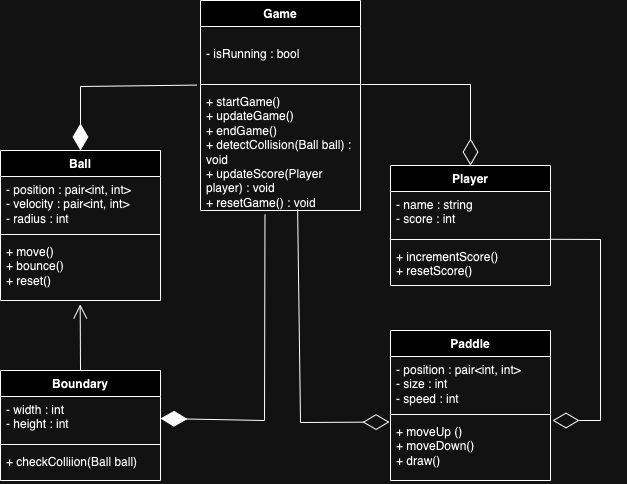

The diagram above was exported from draw.io. Its source (the exported page's mxGraphModel, read from the mxfile embedded in the PNG):
<mxGraphModel dx="1194" dy="605" grid="1" gridSize="10" guides="1" tooltips="1" connect="1" arrows="1" fold="1" page="1" pageScale="1" pageWidth="850" pageHeight="1100" math="0" shadow="0">
  <root>
    <mxCell id="0" />
    <mxCell id="1" parent="0" />
    <mxCell id="b2-Ats3Wi1yi27yUda-B-20" value="Game" style="swimlane;fontStyle=1;align=center;verticalAlign=top;childLayout=stackLayout;horizontal=1;startSize=26;horizontalStack=0;resizeParent=1;resizeParentMax=0;resizeLast=0;collapsible=1;marginBottom=0;whiteSpace=wrap;html=1;" parent="1" vertex="1">
      <mxGeometry x="340" y="50" width="160" height="210" as="geometry" />
    </mxCell>
    <mxCell id="b2-Ats3Wi1yi27yUda-B-21" value="&lt;br&gt;&lt;div&gt;&lt;span style=&quot;background-color: initial;&quot;&gt;- isRunning : bool&lt;/span&gt;&lt;/div&gt;" style="text;strokeColor=none;fillColor=none;align=left;verticalAlign=top;spacingLeft=4;spacingRight=4;overflow=hidden;rotatable=0;points=[[0,0.5],[1,0.5]];portConstraint=eastwest;whiteSpace=wrap;html=1;" parent="b2-Ats3Wi1yi27yUda-B-20" vertex="1">
      <mxGeometry y="26" width="160" height="54" as="geometry" />
    </mxCell>
    <mxCell id="b2-Ats3Wi1yi27yUda-B-22" value="" style="line;strokeWidth=1;fillColor=none;align=left;verticalAlign=middle;spacingTop=-1;spacingLeft=3;spacingRight=3;rotatable=0;labelPosition=right;points=[];portConstraint=eastwest;strokeColor=inherit;" parent="b2-Ats3Wi1yi27yUda-B-20" vertex="1">
      <mxGeometry y="80" width="160" height="8" as="geometry" />
    </mxCell>
    <mxCell id="b2-Ats3Wi1yi27yUda-B-23" value="+ startGame()&lt;div&gt;+ updateGame()&amp;nbsp;&amp;nbsp;&lt;/div&gt;&lt;div&gt;+ endGame()&amp;nbsp;&amp;nbsp;&lt;/div&gt;&lt;div&gt;+ detectCollision(Ball ball) : void&lt;/div&gt;&lt;div&gt;+ updateScore(Player player) : void&lt;br/&gt;+ resetGame() : void&lt;/div&gt;" style="text;strokeColor=none;fillColor=none;align=left;verticalAlign=top;spacingLeft=4;spacingRight=4;overflow=hidden;rotatable=0;points=[[0,0.5],[1,0.5]];portConstraint=eastwest;whiteSpace=wrap;html=1;" parent="b2-Ats3Wi1yi27yUda-B-20" vertex="1">
      <mxGeometry y="88" width="160" height="122" as="geometry" />
    </mxCell>
    <mxCell id="b2-Ats3Wi1yi27yUda-B-24" value="Paddle" style="swimlane;fontStyle=1;align=center;verticalAlign=top;childLayout=stackLayout;horizontal=1;startSize=26;horizontalStack=0;resizeParent=1;resizeParentMax=0;resizeLast=0;collapsible=1;marginBottom=0;whiteSpace=wrap;html=1;" parent="1" vertex="1">
      <mxGeometry x="530" y="380" width="160" height="150" as="geometry" />
    </mxCell>
    <mxCell id="b2-Ats3Wi1yi27yUda-B-25" value="- position : pair&amp;lt;int, int&amp;gt;&lt;div&gt;- size : int&amp;nbsp;&lt;/div&gt;&lt;div&gt;- speed : int&lt;/div&gt;" style="text;strokeColor=none;fillColor=none;align=left;verticalAlign=top;spacingLeft=4;spacingRight=4;overflow=hidden;rotatable=0;points=[[0,0.5],[1,0.5]];portConstraint=eastwest;whiteSpace=wrap;html=1;" parent="b2-Ats3Wi1yi27yUda-B-24" vertex="1">
      <mxGeometry y="26" width="160" height="54" as="geometry" />
    </mxCell>
    <mxCell id="b2-Ats3Wi1yi27yUda-B-26" value="" style="line;strokeWidth=1;fillColor=none;align=left;verticalAlign=middle;spacingTop=-1;spacingLeft=3;spacingRight=3;rotatable=0;labelPosition=right;points=[];portConstraint=eastwest;strokeColor=inherit;" parent="b2-Ats3Wi1yi27yUda-B-24" vertex="1">
      <mxGeometry y="80" width="160" height="8" as="geometry" />
    </mxCell>
    <mxCell id="b2-Ats3Wi1yi27yUda-B-27" value="+ moveUp ()&lt;div&gt;+ moveDown()&lt;/div&gt;&lt;div&gt;+ draw()&lt;/div&gt;" style="text;strokeColor=none;fillColor=none;align=left;verticalAlign=top;spacingLeft=4;spacingRight=4;overflow=hidden;rotatable=0;points=[[0,0.5],[1,0.5]];portConstraint=eastwest;whiteSpace=wrap;html=1;" parent="b2-Ats3Wi1yi27yUda-B-24" vertex="1">
      <mxGeometry y="88" width="160" height="62" as="geometry" />
    </mxCell>
    <mxCell id="b2-Ats3Wi1yi27yUda-B-28" value="Ball" style="swimlane;fontStyle=1;align=center;verticalAlign=top;childLayout=stackLayout;horizontal=1;startSize=26;horizontalStack=0;resizeParent=1;resizeParentMax=0;resizeLast=0;collapsible=1;marginBottom=0;whiteSpace=wrap;html=1;" parent="1" vertex="1">
      <mxGeometry x="140" y="200.00000000000003" width="160" height="150" as="geometry" />
    </mxCell>
    <mxCell id="b2-Ats3Wi1yi27yUda-B-29" value="&lt;div&gt;- position : pair&amp;lt;int, int&amp;gt;&amp;nbsp;&lt;/div&gt;&lt;div&gt;- velocity : pair&amp;lt;int, int&amp;gt;&amp;nbsp;&lt;/div&gt;&lt;div&gt;- radius : int&amp;nbsp;&lt;/div&gt;" style="text;strokeColor=none;fillColor=none;align=left;verticalAlign=top;spacingLeft=4;spacingRight=4;overflow=hidden;rotatable=0;points=[[0,0.5],[1,0.5]];portConstraint=eastwest;whiteSpace=wrap;html=1;" parent="b2-Ats3Wi1yi27yUda-B-28" vertex="1">
      <mxGeometry y="26" width="160" height="54" as="geometry" />
    </mxCell>
    <mxCell id="b2-Ats3Wi1yi27yUda-B-30" value="" style="line;strokeWidth=1;fillColor=none;align=left;verticalAlign=middle;spacingTop=-1;spacingLeft=3;spacingRight=3;rotatable=0;labelPosition=right;points=[];portConstraint=eastwest;strokeColor=inherit;" parent="b2-Ats3Wi1yi27yUda-B-28" vertex="1">
      <mxGeometry y="80" width="160" height="8" as="geometry" />
    </mxCell>
    <mxCell id="b2-Ats3Wi1yi27yUda-B-31" value="+ move()&lt;div&gt;&lt;span style=&quot;background-color: initial;&quot;&gt;+ bounce()&lt;/span&gt;&lt;div&gt;+ reset()&lt;/div&gt;&lt;/div&gt;" style="text;strokeColor=none;fillColor=none;align=left;verticalAlign=top;spacingLeft=4;spacingRight=4;overflow=hidden;rotatable=0;points=[[0,0.5],[1,0.5]];portConstraint=eastwest;whiteSpace=wrap;html=1;" parent="b2-Ats3Wi1yi27yUda-B-28" vertex="1">
      <mxGeometry y="88" width="160" height="62" as="geometry" />
    </mxCell>
    <mxCell id="b2-Ats3Wi1yi27yUda-B-32" value="Player" style="swimlane;fontStyle=1;align=center;verticalAlign=top;childLayout=stackLayout;horizontal=1;startSize=26;horizontalStack=0;resizeParent=1;resizeParentMax=0;resizeLast=0;collapsible=1;marginBottom=0;whiteSpace=wrap;html=1;" parent="1" vertex="1">
      <mxGeometry x="530" y="215" width="160" height="120" as="geometry" />
    </mxCell>
    <mxCell id="b2-Ats3Wi1yi27yUda-B-33" value="- name : string&lt;div&gt;- score : int&lt;/div&gt;&lt;div&gt;&lt;br&gt;&lt;/div&gt;" style="text;strokeColor=none;fillColor=none;align=left;verticalAlign=top;spacingLeft=4;spacingRight=4;overflow=hidden;rotatable=0;points=[[0,0.5],[1,0.5]];portConstraint=eastwest;whiteSpace=wrap;html=1;" parent="b2-Ats3Wi1yi27yUda-B-32" vertex="1">
      <mxGeometry y="26" width="160" height="44" as="geometry" />
    </mxCell>
    <mxCell id="b2-Ats3Wi1yi27yUda-B-34" value="" style="line;strokeWidth=1;fillColor=none;align=left;verticalAlign=middle;spacingTop=-1;spacingLeft=3;spacingRight=3;rotatable=0;labelPosition=right;points=[];portConstraint=eastwest;strokeColor=inherit;" parent="b2-Ats3Wi1yi27yUda-B-32" vertex="1">
      <mxGeometry y="70" width="160" height="8" as="geometry" />
    </mxCell>
    <mxCell id="b2-Ats3Wi1yi27yUda-B-35" value="+ incrementScore()&lt;div&gt;+ resetScore()&lt;/div&gt;" style="text;strokeColor=none;fillColor=none;align=left;verticalAlign=top;spacingLeft=4;spacingRight=4;overflow=hidden;rotatable=0;points=[[0,0.5],[1,0.5]];portConstraint=eastwest;whiteSpace=wrap;html=1;" parent="b2-Ats3Wi1yi27yUda-B-32" vertex="1">
      <mxGeometry y="78" width="160" height="42" as="geometry" />
    </mxCell>
    <mxCell id="b2-Ats3Wi1yi27yUda-B-36" value="Boundary" style="swimlane;fontStyle=1;align=center;verticalAlign=top;childLayout=stackLayout;horizontal=1;startSize=26;horizontalStack=0;resizeParent=1;resizeParentMax=0;resizeLast=0;collapsible=1;marginBottom=0;whiteSpace=wrap;html=1;" parent="1" vertex="1">
      <mxGeometry x="140" y="420" width="160" height="110" as="geometry" />
    </mxCell>
    <mxCell id="b2-Ats3Wi1yi27yUda-B-37" value="- width : int&amp;nbsp;&lt;div&gt;- height : int&amp;nbsp;&lt;/div&gt;" style="text;strokeColor=none;fillColor=none;align=left;verticalAlign=top;spacingLeft=4;spacingRight=4;overflow=hidden;rotatable=0;points=[[0,0.5],[1,0.5]];portConstraint=eastwest;whiteSpace=wrap;html=1;" parent="b2-Ats3Wi1yi27yUda-B-36" vertex="1">
      <mxGeometry y="26" width="160" height="44" as="geometry" />
    </mxCell>
    <mxCell id="b2-Ats3Wi1yi27yUda-B-38" value="" style="line;strokeWidth=1;fillColor=none;align=left;verticalAlign=middle;spacingTop=-1;spacingLeft=3;spacingRight=3;rotatable=0;labelPosition=right;points=[];portConstraint=eastwest;strokeColor=inherit;" parent="b2-Ats3Wi1yi27yUda-B-36" vertex="1">
      <mxGeometry y="70" width="160" height="8" as="geometry" />
    </mxCell>
    <mxCell id="b2-Ats3Wi1yi27yUda-B-39" value="+ checkColliion(Ball ball)&lt;div&gt;&lt;br&gt;&lt;/div&gt;" style="text;strokeColor=none;fillColor=none;align=left;verticalAlign=top;spacingLeft=4;spacingRight=4;overflow=hidden;rotatable=0;points=[[0,0.5],[1,0.5]];portConstraint=eastwest;whiteSpace=wrap;html=1;" parent="b2-Ats3Wi1yi27yUda-B-36" vertex="1">
      <mxGeometry y="78" width="160" height="32" as="geometry" />
    </mxCell>
    <mxCell id="g90OKPofcEx5eLRlNc1q-5" value="" style="endArrow=diamondThin;endFill=0;endSize=24;html=1;rounded=0;entryX=-0.006;entryY=0.057;entryDx=0;entryDy=0;entryPerimeter=0;exitX=0.607;exitY=0.992;exitDx=0;exitDy=0;exitPerimeter=0;" parent="1" source="b2-Ats3Wi1yi27yUda-B-23" target="b2-Ats3Wi1yi27yUda-B-27" edge="1">
      <mxGeometry width="160" relative="1" as="geometry">
        <mxPoint x="437" y="220" as="sourcePoint" />
        <mxPoint x="590" y="590" as="targetPoint" />
        <Array as="points">
          <mxPoint x="440" y="472" />
        </Array>
      </mxGeometry>
    </mxCell>
    <mxCell id="g90OKPofcEx5eLRlNc1q-6" value="" style="endArrow=diamondThin;endFill=0;endSize=24;html=1;rounded=0;entryX=0.5;entryY=0;entryDx=0;entryDy=0;" parent="1" target="b2-Ats3Wi1yi27yUda-B-32" edge="1">
      <mxGeometry width="160" relative="1" as="geometry">
        <mxPoint x="501" y="134" as="sourcePoint" />
        <mxPoint x="720" y="420" as="targetPoint" />
        <Array as="points">
          <mxPoint x="610" y="134" />
        </Array>
      </mxGeometry>
    </mxCell>
    <mxCell id="g90OKPofcEx5eLRlNc1q-7" value="" style="endArrow=diamondThin;endFill=1;endSize=24;html=1;rounded=0;entryX=0.5;entryY=0;entryDx=0;entryDy=0;exitX=-0.024;exitY=-0.028;exitDx=0;exitDy=0;exitPerimeter=0;" parent="1" source="b2-Ats3Wi1yi27yUda-B-23" target="b2-Ats3Wi1yi27yUda-B-28" edge="1">
      <mxGeometry width="160" relative="1" as="geometry">
        <mxPoint x="130" y="100" as="sourcePoint" />
        <mxPoint x="290" y="100" as="targetPoint" />
        <Array as="points">
          <mxPoint x="220" y="136" />
        </Array>
      </mxGeometry>
    </mxCell>
    <mxCell id="g90OKPofcEx5eLRlNc1q-8" value="" style="endArrow=diamondThin;endFill=1;endSize=24;html=1;rounded=0;exitX=0.403;exitY=1.034;exitDx=0;exitDy=0;exitPerimeter=0;entryX=1;entryY=0.5;entryDx=0;entryDy=0;" parent="1" source="b2-Ats3Wi1yi27yUda-B-23" target="b2-Ats3Wi1yi27yUda-B-37" edge="1">
      <mxGeometry width="160" relative="1" as="geometry">
        <mxPoint x="320" y="380" as="sourcePoint" />
        <mxPoint x="480" y="380" as="targetPoint" />
        <Array as="points">
          <mxPoint x="404" y="470" />
        </Array>
      </mxGeometry>
    </mxCell>
    <mxCell id="g90OKPofcEx5eLRlNc1q-9" value="" style="endArrow=open;endFill=1;endSize=12;html=1;rounded=0;entryX=0.498;entryY=1.063;entryDx=0;entryDy=0;entryPerimeter=0;exitX=0.5;exitY=0;exitDx=0;exitDy=0;" parent="1" source="b2-Ats3Wi1yi27yUda-B-36" target="b2-Ats3Wi1yi27yUda-B-31" edge="1">
      <mxGeometry width="160" relative="1" as="geometry">
        <mxPoint x="40" y="467.40999999999997" as="sourcePoint" />
        <mxPoint x="200" y="467.40999999999997" as="targetPoint" />
      </mxGeometry>
    </mxCell>
    <mxCell id="g90OKPofcEx5eLRlNc1q-10" value="" style="endArrow=diamondThin;endFill=0;endSize=24;html=1;rounded=0;exitX=0.988;exitY=-0.1;exitDx=0;exitDy=0;exitPerimeter=0;" parent="1" source="b2-Ats3Wi1yi27yUda-B-35" edge="1">
      <mxGeometry width="160" relative="1" as="geometry">
        <mxPoint x="440" y="330" as="sourcePoint" />
        <mxPoint x="692" y="470" as="targetPoint" />
        <Array as="points">
          <mxPoint x="740" y="289" />
          <mxPoint x="740" y="470" />
        </Array>
      </mxGeometry>
    </mxCell>
  </root>
</mxGraphModel>